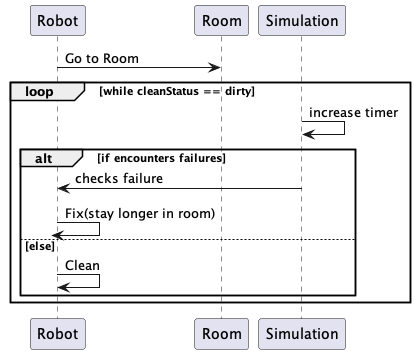

The diagram above was rendered by PlantUML. Its source (embedded in the PNG):
@startuml
Robot -> Room: Go to Room
loop while cleanStatus == dirty
Simulation -> Simulation: increase timer
    alt if encounters failures
    Simulation -> Robot: checks failure
    Robot -> Robot -- : Fix(stay longer in room)
    else else
    Robot -> Robot: Clean
    end
end
@enduml